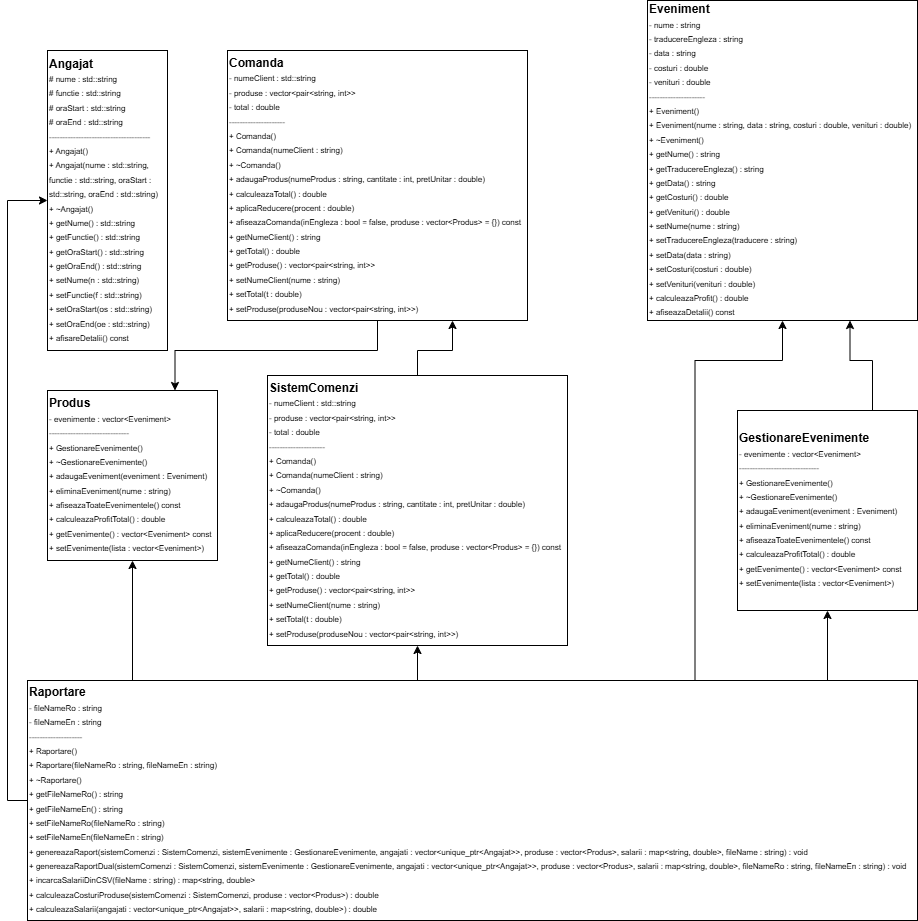

The diagram above was exported from draw.io. Its source (the exported page's mxGraphModel, read from the mxfile embedded in the PNG):
<mxGraphModel dx="2528" dy="2019" grid="1" gridSize="10" guides="1" tooltips="1" connect="1" arrows="1" fold="1" page="1" pageScale="1" pageWidth="850" pageHeight="1100" math="0" shadow="0">
  <root>
    <mxCell id="0" />
    <mxCell id="1" parent="0" />
    <mxCell id="YUBa46XuT02r1E0cphdr-1" value="&lt;b&gt;Angajat&lt;/b&gt;&lt;br&gt;&lt;div&gt;&lt;div style=&quot;&quot;&gt;&lt;span style=&quot;font-size: 8px;&quot;&gt;# nume : std::string&lt;/span&gt;&lt;/div&gt;&lt;div style=&quot;&quot;&gt;&lt;span style=&quot;font-size: 8px;&quot;&gt;# functie : std::string&lt;/span&gt;&lt;/div&gt;&lt;div style=&quot;&quot;&gt;&lt;span style=&quot;font-size: 8px;&quot;&gt;# oraStart : std::string&lt;/span&gt;&lt;/div&gt;&lt;div style=&quot;&quot;&gt;&lt;span style=&quot;font-size: 8px;&quot;&gt;# oraEnd : std::string&lt;/span&gt;&lt;/div&gt;&lt;span style=&quot;font-size: 8px;&quot;&gt;--------------------------------------&lt;/span&gt;&lt;br&gt;&lt;span style=&quot;font-size: 8px;&quot;&gt;+ Angajat()&lt;/span&gt;&lt;/div&gt;&lt;div&gt;&lt;span style=&quot;font-size: 8px;&quot;&gt;+ Angajat(nume : std::string, functie : std::string, oraStart : std::string, oraEnd : std::string)&lt;/span&gt;&lt;/div&gt;&lt;div&gt;&lt;span style=&quot;font-size: 8px;&quot;&gt;+ ~Angajat()&lt;/span&gt;&lt;/div&gt;&lt;div&gt;&lt;span style=&quot;font-size: 8px;&quot;&gt;+ getNume() : std::string&lt;/span&gt;&lt;/div&gt;&lt;div&gt;&lt;span style=&quot;font-size: 8px;&quot;&gt;+ getFunctie() : std::string&lt;/span&gt;&lt;/div&gt;&lt;div&gt;&lt;span style=&quot;font-size: 8px;&quot;&gt;+ getOraStart() : std::string&lt;/span&gt;&lt;/div&gt;&lt;div&gt;&lt;span style=&quot;font-size: 8px;&quot;&gt;+ getOraEnd() : std::string&lt;/span&gt;&lt;/div&gt;&lt;div&gt;&lt;span style=&quot;font-size: 8px;&quot;&gt;+ setNume(n : std::string)&lt;/span&gt;&lt;/div&gt;&lt;div&gt;&lt;span style=&quot;font-size: 8px;&quot;&gt;+ setFunctie(f : std::string)&lt;/span&gt;&lt;/div&gt;&lt;div&gt;&lt;span style=&quot;font-size: 8px;&quot;&gt;+ setOraStart(os : std::string)&lt;/span&gt;&lt;/div&gt;&lt;div&gt;&lt;span style=&quot;font-size: 8px;&quot;&gt;+ setOraEnd(oe : std::string)&lt;/span&gt;&lt;/div&gt;&lt;div&gt;&lt;span style=&quot;font-size: 8px;&quot;&gt;+ afisareDetalii() const&lt;/span&gt;&lt;/div&gt;" style="rounded=0;whiteSpace=wrap;html=1;align=left;" vertex="1" parent="1">
      <mxGeometry x="20" y="-120" width="120" height="300" as="geometry" />
    </mxCell>
    <mxCell id="YUBa46XuT02r1E0cphdr-22" style="edgeStyle=orthogonalEdgeStyle;rounded=0;orthogonalLoop=1;jettySize=auto;html=1;exitX=0.5;exitY=1;exitDx=0;exitDy=0;entryX=0.75;entryY=0;entryDx=0;entryDy=0;" edge="1" parent="1" source="YUBa46XuT02r1E0cphdr-2" target="YUBa46XuT02r1E0cphdr-4">
      <mxGeometry relative="1" as="geometry">
        <Array as="points">
          <mxPoint x="350" y="180" />
          <mxPoint x="148" y="180" />
        </Array>
      </mxGeometry>
    </mxCell>
    <mxCell id="YUBa46XuT02r1E0cphdr-2" value="&lt;b&gt;Comanda&lt;/b&gt;&lt;br&gt;&lt;div style=&quot;&quot;&gt;&lt;span style=&quot;font-size: 8px;&quot;&gt;- numeClient : std::string&lt;/span&gt;&lt;/div&gt;&lt;div style=&quot;&quot;&gt;&lt;span style=&quot;font-size: 8px;&quot;&gt;- produse : vector&amp;lt;pair&amp;lt;string, int&amp;gt;&amp;gt;&lt;/span&gt;&lt;/div&gt;&lt;div style=&quot;&quot;&gt;&lt;span style=&quot;font-size: 8px;&quot;&gt;- total : double&lt;/span&gt;&lt;/div&gt;&lt;div style=&quot;&quot;&gt;&lt;span style=&quot;font-size: 8px;&quot;&gt;---------------------&lt;/span&gt;&lt;/div&gt;&lt;div style=&quot;&quot;&gt;&lt;span style=&quot;font-size: 8px;&quot;&gt;+ Comanda()&lt;/span&gt;&lt;/div&gt;&lt;div style=&quot;&quot;&gt;&lt;span style=&quot;font-size: 8px;&quot;&gt;+ Comanda(numeClient : string)&lt;/span&gt;&lt;/div&gt;&lt;div style=&quot;&quot;&gt;&lt;span style=&quot;font-size: 8px;&quot;&gt;+ ~Comanda()&lt;/span&gt;&lt;/div&gt;&lt;div style=&quot;&quot;&gt;&lt;span style=&quot;font-size: 8px;&quot;&gt;+ adaugaProdus(numeProdus : string, cantitate : int, pretUnitar : double)&lt;/span&gt;&lt;/div&gt;&lt;div style=&quot;&quot;&gt;&lt;span style=&quot;font-size: 8px;&quot;&gt;+ calculeazaTotal() : double&lt;/span&gt;&lt;/div&gt;&lt;div style=&quot;&quot;&gt;&lt;span style=&quot;font-size: 8px;&quot;&gt;+ aplicaReducere(procent : double)&lt;/span&gt;&lt;/div&gt;&lt;div style=&quot;&quot;&gt;&lt;span style=&quot;font-size: 8px;&quot;&gt;+ afiseazaComanda(inEngleza : bool = false, produse : vector&amp;lt;Produs&amp;gt; = {}) const&lt;/span&gt;&lt;/div&gt;&lt;div style=&quot;&quot;&gt;&lt;span style=&quot;font-size: 8px;&quot;&gt;+ getNumeClient() : string&lt;/span&gt;&lt;/div&gt;&lt;div style=&quot;&quot;&gt;&lt;span style=&quot;font-size: 8px;&quot;&gt;+ getTotal() : double&lt;/span&gt;&lt;/div&gt;&lt;div style=&quot;&quot;&gt;&lt;span style=&quot;font-size: 8px;&quot;&gt;+ getProduse() : vector&amp;lt;pair&amp;lt;string, int&amp;gt;&amp;gt;&lt;/span&gt;&lt;/div&gt;&lt;div style=&quot;&quot;&gt;&lt;span style=&quot;font-size: 8px;&quot;&gt;+ setNumeClient(nume : string)&lt;/span&gt;&lt;/div&gt;&lt;div style=&quot;&quot;&gt;&lt;span style=&quot;font-size: 8px;&quot;&gt;+ setTotal(t : double)&lt;/span&gt;&lt;/div&gt;&lt;div style=&quot;&quot;&gt;&lt;span style=&quot;font-size: 8px;&quot;&gt;+ setProduse(produseNou : vector&amp;lt;pair&amp;lt;string, int&amp;gt;&amp;gt;)&lt;/span&gt;&lt;/div&gt;" style="rounded=0;whiteSpace=wrap;html=1;align=left;" vertex="1" parent="1">
      <mxGeometry x="200" y="-120" width="300" height="270" as="geometry" />
    </mxCell>
    <mxCell id="YUBa46XuT02r1E0cphdr-3" value="&lt;b&gt;Eveniment&lt;/b&gt;&lt;br&gt;&lt;div&gt;&lt;span style=&quot;font-size: 8px;&quot;&gt;- nume : string&lt;/span&gt;&lt;/div&gt;&lt;div&gt;&lt;span style=&quot;font-size: 8px;&quot;&gt;- traducereEngleza : string&lt;/span&gt;&lt;/div&gt;&lt;div&gt;&lt;span style=&quot;font-size: 8px;&quot;&gt;- data : string&lt;/span&gt;&lt;/div&gt;&lt;div&gt;&lt;span style=&quot;font-size: 8px;&quot;&gt;- costuri : double&lt;/span&gt;&lt;/div&gt;&lt;div&gt;&lt;span style=&quot;font-size: 8px;&quot;&gt;- venituri : double&lt;/span&gt;&lt;/div&gt;&lt;div&gt;&lt;span style=&quot;font-size: 8px;&quot;&gt;---------------------&lt;/span&gt;&lt;/div&gt;&lt;div&gt;&lt;span style=&quot;font-size: 8px;&quot;&gt;+ Eveniment()&lt;/span&gt;&lt;/div&gt;&lt;div&gt;&lt;span style=&quot;font-size: 8px;&quot;&gt;+ Eveniment(nume : string, data : string, costuri : double, venituri : double)&lt;/span&gt;&lt;/div&gt;&lt;div&gt;&lt;span style=&quot;font-size: 8px;&quot;&gt;+ ~Eveniment()&lt;/span&gt;&lt;/div&gt;&lt;div&gt;&lt;span style=&quot;font-size: 8px;&quot;&gt;+ getNume() : string&lt;/span&gt;&lt;/div&gt;&lt;div&gt;&lt;span style=&quot;font-size: 8px;&quot;&gt;+ getTraducereEngleza() : string&lt;/span&gt;&lt;/div&gt;&lt;div&gt;&lt;span style=&quot;font-size: 8px;&quot;&gt;+ getData() : string&lt;/span&gt;&lt;/div&gt;&lt;div&gt;&lt;span style=&quot;font-size: 8px;&quot;&gt;+ getCosturi() : double&lt;/span&gt;&lt;/div&gt;&lt;div&gt;&lt;span style=&quot;font-size: 8px;&quot;&gt;+ getVenituri() : double&lt;/span&gt;&lt;/div&gt;&lt;div&gt;&lt;span style=&quot;font-size: 8px;&quot;&gt;+ setNume(nume : string)&lt;/span&gt;&lt;/div&gt;&lt;div&gt;&lt;span style=&quot;font-size: 8px;&quot;&gt;+ setTraducereEngleza(traducere : string)&lt;/span&gt;&lt;/div&gt;&lt;div&gt;&lt;span style=&quot;font-size: 8px;&quot;&gt;+ setData(data : string)&lt;/span&gt;&lt;/div&gt;&lt;div&gt;&lt;span style=&quot;font-size: 8px;&quot;&gt;+ setCosturi(costuri : double)&lt;/span&gt;&lt;/div&gt;&lt;div&gt;&lt;span style=&quot;font-size: 8px;&quot;&gt;+ setVenituri(venituri : double)&lt;/span&gt;&lt;/div&gt;&lt;div&gt;&lt;span style=&quot;font-size: 8px;&quot;&gt;+ calculeazaProfit() : double&lt;/span&gt;&lt;/div&gt;&lt;div&gt;&lt;span style=&quot;font-size: 8px;&quot;&gt;+ afiseazaDetalii() const&lt;/span&gt;&lt;/div&gt;" style="rounded=0;whiteSpace=wrap;html=1;align=left;" vertex="1" parent="1">
      <mxGeometry x="620" y="-170" width="270" height="320" as="geometry" />
    </mxCell>
    <mxCell id="YUBa46XuT02r1E0cphdr-4" value="&lt;b style=&quot;&quot;&gt;Produs&lt;/b&gt;&lt;br style=&quot;&quot;&gt;&lt;div&gt;&lt;span style=&quot;font-size: 8px;&quot;&gt;- evenimente : vector&amp;lt;Eveniment&amp;gt;&lt;/span&gt;&lt;/div&gt;&lt;div&gt;&lt;span style=&quot;font-size: 8px;&quot;&gt;------------------------------&lt;/span&gt;&lt;/div&gt;&lt;div&gt;&lt;span style=&quot;font-size: 8px;&quot;&gt;+ GestionareEvenimente()&lt;/span&gt;&lt;/div&gt;&lt;div&gt;&lt;span style=&quot;font-size: 8px;&quot;&gt;+ ~GestionareEvenimente()&lt;/span&gt;&lt;/div&gt;&lt;div&gt;&lt;span style=&quot;font-size: 8px;&quot;&gt;+ adaugaEveniment(eveniment : Eveniment)&lt;/span&gt;&lt;/div&gt;&lt;div&gt;&lt;span style=&quot;font-size: 8px;&quot;&gt;+ eliminaEveniment(nume : string)&lt;/span&gt;&lt;/div&gt;&lt;div&gt;&lt;span style=&quot;font-size: 8px;&quot;&gt;+ afiseazaToateEvenimentele() const&lt;/span&gt;&lt;/div&gt;&lt;div&gt;&lt;span style=&quot;font-size: 8px;&quot;&gt;+ calculeazaProfitTotal() : double&lt;/span&gt;&lt;/div&gt;&lt;div&gt;&lt;span style=&quot;font-size: 8px;&quot;&gt;+ getEvenimente() : vector&amp;lt;Eveniment&amp;gt; const&lt;/span&gt;&lt;/div&gt;&lt;div&gt;&lt;span style=&quot;font-size: 8px;&quot;&gt;+ setEvenimente(lista : vector&amp;lt;Eveniment&amp;gt;)&lt;/span&gt;&lt;/div&gt;" style="rounded=0;whiteSpace=wrap;html=1;align=left;" vertex="1" parent="1">
      <mxGeometry x="20" y="220" width="170" height="170" as="geometry" />
    </mxCell>
    <mxCell id="YUBa46XuT02r1E0cphdr-23" style="edgeStyle=orthogonalEdgeStyle;rounded=0;orthogonalLoop=1;jettySize=auto;html=1;exitX=0.5;exitY=0;exitDx=0;exitDy=0;entryX=0.75;entryY=1;entryDx=0;entryDy=0;" edge="1" parent="1" source="YUBa46XuT02r1E0cphdr-5" target="YUBa46XuT02r1E0cphdr-2">
      <mxGeometry relative="1" as="geometry">
        <Array as="points">
          <mxPoint x="390" y="180" />
          <mxPoint x="425" y="180" />
        </Array>
      </mxGeometry>
    </mxCell>
    <mxCell id="YUBa46XuT02r1E0cphdr-5" value="&lt;b&gt;SistemComenzi&lt;/b&gt;&lt;br&gt;&lt;div&gt;&lt;span style=&quot;font-size: 8px;&quot;&gt;- numeClient : std::string&lt;/span&gt;&lt;/div&gt;&lt;div&gt;&lt;span style=&quot;font-size: 8px;&quot;&gt;- produse : vector&amp;lt;pair&amp;lt;string, int&amp;gt;&amp;gt;&lt;/span&gt;&lt;/div&gt;&lt;div&gt;&lt;span style=&quot;font-size: 8px;&quot;&gt;- total : double&lt;/span&gt;&lt;/div&gt;&lt;div&gt;&lt;span style=&quot;font-size: 8px;&quot;&gt;---------------------&lt;/span&gt;&lt;/div&gt;&lt;div&gt;&lt;span style=&quot;font-size: 8px;&quot;&gt;+ Comanda()&lt;/span&gt;&lt;/div&gt;&lt;div&gt;&lt;span style=&quot;font-size: 8px;&quot;&gt;+ Comanda(numeClient : string)&lt;/span&gt;&lt;/div&gt;&lt;div&gt;&lt;span style=&quot;font-size: 8px;&quot;&gt;+ ~Comanda()&lt;/span&gt;&lt;/div&gt;&lt;div&gt;&lt;span style=&quot;font-size: 8px;&quot;&gt;+ adaugaProdus(numeProdus : string, cantitate : int, pretUnitar : double)&lt;/span&gt;&lt;/div&gt;&lt;div&gt;&lt;span style=&quot;font-size: 8px;&quot;&gt;+ calculeazaTotal() : double&lt;/span&gt;&lt;/div&gt;&lt;div&gt;&lt;span style=&quot;font-size: 8px;&quot;&gt;+ aplicaReducere(procent : double)&lt;/span&gt;&lt;/div&gt;&lt;div&gt;&lt;span style=&quot;font-size: 8px;&quot;&gt;+ afiseazaComanda(inEngleza : bool = false, produse : vector&amp;lt;Produs&amp;gt; = {}) const&lt;/span&gt;&lt;/div&gt;&lt;div&gt;&lt;span style=&quot;font-size: 8px;&quot;&gt;+ getNumeClient() : string&lt;/span&gt;&lt;/div&gt;&lt;div&gt;&lt;span style=&quot;font-size: 8px;&quot;&gt;+ getTotal() : double&lt;/span&gt;&lt;/div&gt;&lt;div&gt;&lt;span style=&quot;font-size: 8px;&quot;&gt;+ getProduse() : vector&amp;lt;pair&amp;lt;string, int&amp;gt;&amp;gt;&lt;/span&gt;&lt;/div&gt;&lt;div&gt;&lt;span style=&quot;font-size: 8px;&quot;&gt;+ setNumeClient(nume : string)&lt;/span&gt;&lt;/div&gt;&lt;div&gt;&lt;span style=&quot;font-size: 8px;&quot;&gt;+ setTotal(t : double)&lt;/span&gt;&lt;/div&gt;&lt;div&gt;&lt;span style=&quot;font-size: 8px;&quot;&gt;+ setProduse(produseNou : vector&amp;lt;pair&amp;lt;string, int&amp;gt;&amp;gt;)&lt;/span&gt;&lt;/div&gt;" style="rounded=0;whiteSpace=wrap;html=1;align=left;" vertex="1" parent="1">
      <mxGeometry x="240" y="205" width="300" height="270" as="geometry" />
    </mxCell>
    <mxCell id="YUBa46XuT02r1E0cphdr-24" style="edgeStyle=orthogonalEdgeStyle;rounded=0;orthogonalLoop=1;jettySize=auto;html=1;exitX=0.75;exitY=0;exitDx=0;exitDy=0;entryX=0.75;entryY=1;entryDx=0;entryDy=0;" edge="1" parent="1" source="YUBa46XuT02r1E0cphdr-6" target="YUBa46XuT02r1E0cphdr-3">
      <mxGeometry relative="1" as="geometry">
        <Array as="points">
          <mxPoint x="845" y="190" />
          <mxPoint x="823" y="190" />
        </Array>
      </mxGeometry>
    </mxCell>
    <mxCell id="YUBa46XuT02r1E0cphdr-6" value="&lt;b&gt;GestionareEvenimente&lt;/b&gt;&lt;br&gt;&lt;div&gt;&lt;span style=&quot;font-size: 8px;&quot;&gt;- evenimente : vector&amp;lt;Eveniment&amp;gt;&lt;/span&gt;&lt;/div&gt;&lt;div&gt;&lt;span style=&quot;font-size: 8px;&quot;&gt;------------------------------&lt;/span&gt;&lt;/div&gt;&lt;div&gt;&lt;span style=&quot;font-size: 8px;&quot;&gt;+ GestionareEvenimente()&lt;/span&gt;&lt;/div&gt;&lt;div&gt;&lt;span style=&quot;font-size: 8px;&quot;&gt;+ ~GestionareEvenimente()&lt;/span&gt;&lt;/div&gt;&lt;div&gt;&lt;span style=&quot;font-size: 8px;&quot;&gt;+ adaugaEveniment(eveniment : Eveniment)&lt;/span&gt;&lt;/div&gt;&lt;div&gt;&lt;span style=&quot;font-size: 8px;&quot;&gt;+ eliminaEveniment(nume : string)&lt;/span&gt;&lt;/div&gt;&lt;div&gt;&lt;span style=&quot;font-size: 8px;&quot;&gt;+ afiseazaToateEvenimentele() const&lt;/span&gt;&lt;/div&gt;&lt;div&gt;&lt;span style=&quot;font-size: 8px;&quot;&gt;+ calculeazaProfitTotal() : double&lt;/span&gt;&lt;/div&gt;&lt;div&gt;&lt;span style=&quot;font-size: 8px;&quot;&gt;+ getEvenimente() : vector&amp;lt;Eveniment&amp;gt; const&lt;/span&gt;&lt;/div&gt;&lt;div&gt;&lt;span style=&quot;font-size: 8px;&quot;&gt;+ setEvenimente(lista : vector&amp;lt;Eveniment&amp;gt;)&lt;/span&gt;&lt;/div&gt;" style="rounded=0;whiteSpace=wrap;html=1;align=left;" vertex="1" parent="1">
      <mxGeometry x="710" y="240" width="180" height="200" as="geometry" />
    </mxCell>
    <mxCell id="YUBa46XuT02r1E0cphdr-17" style="edgeStyle=orthogonalEdgeStyle;rounded=0;orthogonalLoop=1;jettySize=auto;html=1;exitX=0;exitY=0.5;exitDx=0;exitDy=0;entryX=0;entryY=0.5;entryDx=0;entryDy=0;" edge="1" parent="1" source="YUBa46XuT02r1E0cphdr-7" target="YUBa46XuT02r1E0cphdr-1">
      <mxGeometry relative="1" as="geometry" />
    </mxCell>
    <mxCell id="YUBa46XuT02r1E0cphdr-18" style="edgeStyle=orthogonalEdgeStyle;rounded=0;orthogonalLoop=1;jettySize=auto;html=1;exitX=0.25;exitY=0;exitDx=0;exitDy=0;entryX=0.5;entryY=1;entryDx=0;entryDy=0;" edge="1" parent="1" source="YUBa46XuT02r1E0cphdr-7" target="YUBa46XuT02r1E0cphdr-4">
      <mxGeometry relative="1" as="geometry">
        <Array as="points">
          <mxPoint x="105" y="510" />
        </Array>
      </mxGeometry>
    </mxCell>
    <mxCell id="YUBa46XuT02r1E0cphdr-19" style="edgeStyle=orthogonalEdgeStyle;rounded=0;orthogonalLoop=1;jettySize=auto;html=1;exitX=0.5;exitY=0;exitDx=0;exitDy=0;entryX=0.5;entryY=1;entryDx=0;entryDy=0;" edge="1" parent="1" source="YUBa46XuT02r1E0cphdr-7" target="YUBa46XuT02r1E0cphdr-5">
      <mxGeometry relative="1" as="geometry">
        <Array as="points">
          <mxPoint x="390" y="510" />
        </Array>
      </mxGeometry>
    </mxCell>
    <mxCell id="YUBa46XuT02r1E0cphdr-20" style="edgeStyle=orthogonalEdgeStyle;rounded=0;orthogonalLoop=1;jettySize=auto;html=1;exitX=0.75;exitY=0;exitDx=0;exitDy=0;entryX=0.5;entryY=1;entryDx=0;entryDy=0;" edge="1" parent="1" source="YUBa46XuT02r1E0cphdr-7" target="YUBa46XuT02r1E0cphdr-6">
      <mxGeometry relative="1" as="geometry">
        <Array as="points">
          <mxPoint x="800" y="510" />
        </Array>
      </mxGeometry>
    </mxCell>
    <mxCell id="YUBa46XuT02r1E0cphdr-21" style="edgeStyle=orthogonalEdgeStyle;rounded=0;orthogonalLoop=1;jettySize=auto;html=1;exitX=0.75;exitY=0;exitDx=0;exitDy=0;entryX=0.5;entryY=1;entryDx=0;entryDy=0;" edge="1" parent="1" source="YUBa46XuT02r1E0cphdr-7" target="YUBa46XuT02r1E0cphdr-3">
      <mxGeometry relative="1" as="geometry">
        <Array as="points">
          <mxPoint x="668" y="190" />
          <mxPoint x="755" y="190" />
        </Array>
      </mxGeometry>
    </mxCell>
    <mxCell id="YUBa46XuT02r1E0cphdr-7" value="&lt;b&gt;Raportare&lt;/b&gt;&lt;br&gt;&lt;div&gt;&lt;span style=&quot;font-size: 8px;&quot;&gt;- fileNameRo : string&lt;/span&gt;&lt;/div&gt;&lt;div&gt;&lt;span style=&quot;font-size: 8px;&quot;&gt;- fileNameEn : string&lt;/span&gt;&lt;/div&gt;&lt;div&gt;&lt;span style=&quot;font-size: 8px;&quot;&gt;--------------------&lt;/span&gt;&lt;/div&gt;&lt;div&gt;&lt;span style=&quot;font-size: 8px;&quot;&gt;+ Raportare()&lt;/span&gt;&lt;/div&gt;&lt;div&gt;&lt;span style=&quot;font-size: 8px;&quot;&gt;+ Raportare(fileNameRo : string, fileNameEn : string)&lt;/span&gt;&lt;/div&gt;&lt;div&gt;&lt;span style=&quot;font-size: 8px;&quot;&gt;+ ~Raportare()&lt;/span&gt;&lt;/div&gt;&lt;div&gt;&lt;span style=&quot;font-size: 8px;&quot;&gt;+ getFileNameRo() : string&lt;/span&gt;&lt;/div&gt;&lt;div&gt;&lt;span style=&quot;font-size: 8px;&quot;&gt;+ getFileNameEn() : string&lt;/span&gt;&lt;/div&gt;&lt;div&gt;&lt;span style=&quot;font-size: 8px;&quot;&gt;+ setFileNameRo(fileNameRo : string)&lt;/span&gt;&lt;/div&gt;&lt;div&gt;&lt;span style=&quot;font-size: 8px;&quot;&gt;+ setFileNameEn(fileNameEn : string)&lt;/span&gt;&lt;/div&gt;&lt;div&gt;&lt;span style=&quot;font-size: 8px;&quot;&gt;+ genereazaRaport(sistemComenzi : SistemComenzi, sistemEvenimente : GestionareEvenimente, angajati : vector&amp;lt;unique_ptr&amp;lt;Angajat&amp;gt;&amp;gt;, produse : vector&amp;lt;Produs&amp;gt;, salarii : map&amp;lt;string, double&amp;gt;, fileName : string) : void&lt;/span&gt;&lt;/div&gt;&lt;div&gt;&lt;span style=&quot;font-size: 8px;&quot;&gt;+ genereazaRaportDual(sistemComenzi : SistemComenzi, sistemEvenimente : GestionareEvenimente, angajati : vector&amp;lt;unique_ptr&amp;lt;Angajat&amp;gt;&amp;gt;, produse : vector&amp;lt;Produs&amp;gt;, salarii : map&amp;lt;string, double&amp;gt;, fileNameRo : string, fileNameEn : string) : void&lt;/span&gt;&lt;/div&gt;&lt;div&gt;&lt;span style=&quot;font-size: 8px;&quot;&gt;+ incarcaSalariiDinCSV(fileName : string) : map&amp;lt;string, double&amp;gt;&lt;/span&gt;&lt;/div&gt;&lt;div&gt;&lt;span style=&quot;font-size: 8px;&quot;&gt;+ calculeazaCosturiProduse(sistemComenzi : SistemComenzi, produse : vector&amp;lt;Produs&amp;gt;) : double&lt;/span&gt;&lt;/div&gt;&lt;div&gt;&lt;span style=&quot;font-size: 8px;&quot;&gt;+ calculeazaSalarii(angajati : vector&amp;lt;unique_ptr&amp;lt;Angajat&amp;gt;&amp;gt;, salarii : map&amp;lt;string, double&amp;gt;) : double&lt;/span&gt;&lt;/div&gt;" style="rounded=0;whiteSpace=wrap;html=1;align=left;" vertex="1" parent="1">
      <mxGeometry y="510" width="890" height="240" as="geometry" />
    </mxCell>
  </root>
</mxGraphModel>